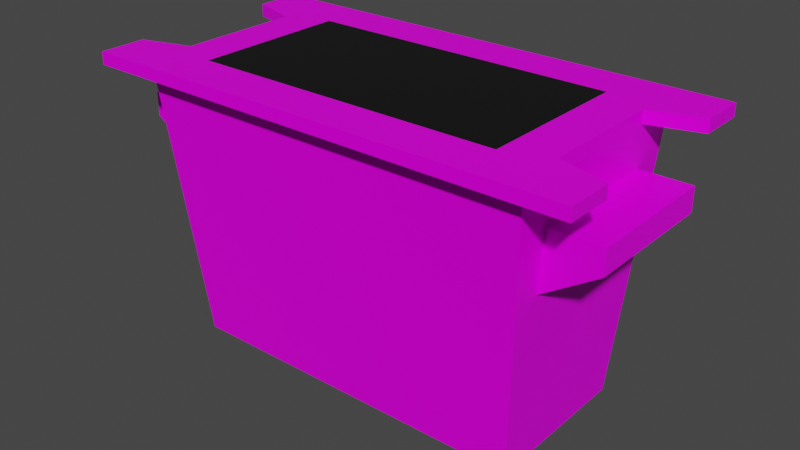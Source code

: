 # Source: Arcade02.blend  (saved by Blender 4.2.66; exported with 4.5.12 LTS)
import bpy
from mathutils import Matrix  # noqa: F401  (used for matrix-valued properties, if any)

bpy.ops.wm.read_factory_settings(use_empty=True)
scene = bpy.context.scene
scene.name = 'Scene'

# ---- collections
col_collection = bpy.data.collections.new('Collection'); scene.collection.children.link(col_collection)

# ---- images (referenced by path relative to the original .blend; pixels are not part of the script)
import os
ASSET_DIR = os.environ.get("B2B_ASSET_DIR", "")  # directory of the original .blend (textures are referenced by path, not embedded)
HERE = os.path.dirname(os.path.abspath(__file__))  # packed textures are extracted next to this script under _unpacked/

def load_image(name, relpath, width, height, colorspace="sRGB"):
    """Load a texture the original file referenced (path relative to the .blend, or extracted next to this script)."""
    p = next((c for c in (os.path.join(HERE, relpath), os.path.join(ASSET_DIR, relpath)) if relpath and os.path.exists(c)), "")
    if p:
        img = bpy.data.images.load(p, check_existing=True)
        img.name = name
    else:  # same state as the original file: an image datablock whose file is absent (Cycles renders it pink)
        img = bpy.data.images.new(name, width, height)
        img.source = "FILE"
        img.filepath = "//" + (relpath or name)
    img.colorspace_settings.name = colorspace
    return img
img_cabinet01_a_png = load_image('Cabinet01_a.png', 'Cabinet01_a.png', 1024, 1024, 'sRGB')

# ---- materials (node trees are filled in below, after node groups)
mat_primary = bpy.data.materials.new('Primary')
mat_primary.alpha_threshold = 0.0
mat_primary.use_transparent_shadow = False
mat_primary.line_color = (0.0, 0.0, 0.0, 1.0)
mat_secondary = bpy.data.materials.new('Secondary')
mat_secondary.use_transparent_shadow = False

# ---- material node trees
mat_primary.use_nodes = True; mat_primary.node_tree.nodes.clear()
_N = mat_primary.node_tree.nodes; _L = mat_primary.node_tree.links
n0 = _N.new('ShaderNodeOutputMaterial'); n0.name = 'Material Output'; n0.location = (300, 300)
n1 = _N.new('ShaderNodeBsdfPrincipled'); n1.name = 'Principled BSDF'; n1.location = (10, 300)
n1.distribution = 'GGX'
n1.subsurface_method = 'RANDOM_WALK_SKIN'
n1.inputs[2].default_value = 0.4
n1.inputs[3].default_value = 1.45
n1.inputs[13].default_value = 0.1
n1.inputs[27].default_value = (0.0, 0.0, 0.0, 1.0)
n1.inputs[28].default_value = 1.0
n2 = _N.new('ShaderNodeTexImage'); n2.name = 'Image Texture'; n2.location = (-280, 280)
n2.image = img_cabinet01_a_png
n2.interpolation = 'Closest'
_L.new(n1.outputs[0], n0.inputs[0])
_L.new(n2.outputs[0], n1.inputs[0])
n0.is_active_output = True
mat_secondary.use_nodes = True; mat_secondary.node_tree.nodes.clear()
_N = mat_secondary.node_tree.nodes; _L = mat_secondary.node_tree.links
n0 = _N.new('ShaderNodeBsdfPrincipled'); n0.name = 'Principled BSDF'; n0.location = (10, 300)
n0.distribution = 'GGX'
n0.subsurface_method = 'RANDOM_WALK_SKIN'
n0.inputs[0].default_value = (0.003642, 0.003642, 0.003642, 1.0)
n0.inputs[3].default_value = 1.45
n0.inputs[27].default_value = (0.0, 0.0, 0.0, 1.0)
n0.inputs[28].default_value = 1.0
n1 = _N.new('ShaderNodeOutputMaterial'); n1.name = 'Material Output'; n1.location = (300, 300)
_L.new(n0.outputs[0], n1.inputs[0])
n1.is_active_output = True

# ---- world
world_world = bpy.data.worlds.new('World'); scene.world = world_world
world_world.use_nodes = True; world_world.node_tree.nodes.clear()
_N = world_world.node_tree.nodes; _L = world_world.node_tree.links
n0 = _N.new('ShaderNodeOutputWorld'); n0.name = 'World Output'; n0.location = (300, 300)
n1 = _N.new('ShaderNodeBackground'); n1.name = 'Background'; n1.location = (10, 300)
n1.inputs[0].default_value = (0.05088, 0.05088, 0.05088, 1.0)
_L.new(n1.outputs[0], n0.inputs[0])
n0.is_active_output = True
world_world.color = (0.05088, 0.05088, 0.05088)
world_world.use_sun_shadow = False
world_world.sun_shadow_jitter_overblur = 0.0

# ---- meshes
me_cube_001 = bpy.data.meshes.new('Cube.001')
me_cube_001.from_pydata([(-1.0, 0.3009, 1.154), (-1.0, -0.3185, 1.154), (-1.0, -0.5043, 1.104), (-1.0, 0.4867, 1.154), (-1.0, -0.5043, 1.154), (-0.8, -0.2565, 1.104), (-0.8, 0.239, 1.104), (-0.8, -0.2565, 1.154), (-0.8, 0.239, 1.154), (-1.0, 0.3009, 1.104), (-1.0, -0.3185, 1.104), (-0.8, 0.4867, 1.154), (-0.8, -0.5043, 1.154), (-1.0, 0.4867, 1.104), (-0.6281, -0.3243, 1.154), (-0.72, -0.3243, 0.0), (-0.6281, 0.3067, 1.154), (-0.8, -0.4347, 1.104), (-0.72, 0.3067, 0.0), (-0.8, 0.4171, 1.104), (0.72, -0.3243, 0.0), (0.8, -0.4347, 1.104), (0.72, 0.3067, 0.0), (0.8, 0.4171, 1.104), (1.0, 0.3009, 1.154), (1.0, -0.3185, 1.154), (1.0, -0.5043, 1.104), (1.0, 0.4867, 1.154), (1.0, -0.5043, 1.154), (0.8, -0.2565, 1.104), (0.8, 0.239, 1.104), (0.8, -0.2565, 1.154), (0.8, 0.239, 1.154), (1.0, 0.3009, 1.104), (1.0, -0.3185, 1.104), (0.8, -0.5043, 1.154), (0.8, 0.4867, 1.154), (1.0, 0.4867, 1.104), (0.6281, -0.3243, 1.154), (0.6281, 0.3067, 1.154), (-0.995, 0.264, 0.8397), (-0.995, 0.264, 0.9359), (-0.77, 0.264, 0.6959), (-0.77, 0.264, 0.9359), (-0.995, -0.2815, 0.8397), (-0.995, -0.2815, 0.9359), (-0.77, -0.2815, 0.6959), (-0.77, -0.2815, 0.9359), (0.995, 0.264, 0.8397), (0.995, 0.264, 0.9359), (0.77, 0.264, 0.6959), (0.77, 0.264, 0.9359), (0.995, -0.2815, 0.8397), (0.995, -0.2815, 0.9359), (0.77, -0.2815, 0.6959), (0.77, -0.2815, 0.9359)], [(12, 28)], [(10, 1, 7, 5), (4, 2, 26, 28), (1, 4, 12, 7), (8, 6, 5, 7), (2, 4, 1, 10), (0, 9, 6, 8), (3, 13, 9, 0), (3, 0, 8, 11), (15, 17, 19, 18), (14, 16, 11, 12), (18, 19, 23, 22), (22, 23, 21, 20), (20, 21, 17, 15), (34, 29, 31, 25), (25, 31, 35, 28), (14, 38, 39, 16), (32, 31, 29, 30), (26, 34, 25, 28), (24, 32, 30, 33), (27, 24, 33, 37), (27, 37, 13, 3), (27, 36, 32, 24), (14, 12, 35, 38), (38, 35, 36, 39), (39, 36, 11, 16), (40, 41, 43, 42), (46, 44, 40, 42), (45, 47, 43, 41), (44, 45, 41, 40), (46, 47, 45, 44), (48, 50, 51, 49), (54, 50, 48, 52), (53, 49, 51, 55), (52, 48, 49, 53), (54, 52, 53, 55)])
me_cube_001.polygons.foreach_set('material_index', [0, 0, 0, 0, 0, 0, 0, 0, 0, 0, 0, 0, 0, 0, 0, 1, 0, 0, 0, 0, 0, 0, 0, 0, 0, 0, 0, 0, 0, 0, 0, 0, 0, 0, 0])
_uv = me_cube_001.uv_layers.new(name='UVMap')
_uv.uv.foreach_set('vector', [0.6181, 0.748, 0.6322, 0.7524, 0.614, 0.8112, 0.5999, 0.8069, 0.5, 0.03125, 0.5312, 0.03125, 0.5312, 0.7812, 0.5, 0.7812, 0.5938, 0.4688, 0.5938, 0.3438, 0.7188, 0.3438, 0.7188, 0.5, 0.4085, 0.9181, 0.4085, 0.9034, 0.5544, 0.9034, 0.5544, 0.9181, 0.6869, 0.7376, 0.6869, 0.7524, 0.6322, 0.7524, 0.6322, 0.7376, 0.7762, 0.7699, 0.7719, 0.7559, 0.8308, 0.7376, 0.8351, 0.7517, 0.7762, 0.8246, 0.7615, 0.8246, 0.7615, 0.7699, 0.7762, 0.7699, 0.7188, 0.4062, 0.7188, 0.5312, 0.5938, 0.5625, 0.5938, 0.4062, 0.9688, 0.5625, 0.5625, 0.5625, 0.5625, 0.3125, 0.9688, 0.3125, 0.2812, 0.6875, 0.2812, 0.3125, 0.375, 0.1875, 0.375, 0.8125, 0.5312, 0.7188, 0.125, 0.7188, 0.125, 0.03125, 0.5312, 0.0625, 0.5312, 0.2812, 0.125, 0.2812, 0.125, 0.03125, 0.5312, 0.03125, 0.9688, 1.0, 0.5625, 1.0, 0.5625, 0.3125, 0.9688, 0.3438, 0.3125, 0.2812, 0.25, 0.2812, 0.25, 0.25, 0.3125, 0.25, 0.375, 0.1562, 0.5, 0.1875, 0.5, 0.03125, 0.375, 0.03125, 0.6316, 0.1517, 0.6399, 0.5406, 0.4712, 0.5428, 0.4739, 0.1492, 0.1875, 0.3438, 0.375, 0.3438, 0.375, 0.375, 0.1875, 0.375, 0.375, 0.3125, 0.1875, 0.3125, 0.1875, 0.2812, 0.375, 0.2812, 0.3125, 0.25, 0.25, 0.25, 0.25, 0.2188, 0.3125, 0.2188, 0.1875, 0.3125, 0.375, 0.3125, 0.375, 0.3438, 0.1875, 0.3438, 0.5, 0.7812, 0.4688, 0.7812, 0.4688, 0.03125, 0.5, 0.03125, 0.25, 0.03125, 0.125, 0.03125, 0.125, 0.1875, 0.25, 0.1562, 0.3438, 0.6562, 0.4688, 0.7188, 0.4688, 0.03125, 0.3438, 0.09375, 0.1875, 0.09375, 0.125, 0.03125, 0.5312, 0.03125, 0.4688, 0.09375, 0.3438, 0.09375, 0.4688, 0.03125, 0.4688, 0.7188, 0.3438, 0.6562, 0.25, 0.2812, 0.25, 0.3125, 0.375, 0.3125, 0.375, 0.2188, 0.9375, 0.4688, 0.8125, 0.4688, 0.8125, 0.2812, 0.9375, 0.2812, 0.7812, 0.4688, 0.6875, 0.4688, 0.6875, 0.2812, 0.7812, 0.2812, 0.8125, 0.4688, 0.7812, 0.4688, 0.7812, 0.2812, 0.8125, 0.2812, 0.375, 0.2188, 0.375, 0.3125, 0.25, 0.3125, 0.25, 0.2812, 0.25, 0.2812, 0.375, 0.2188, 0.375, 0.3125, 0.25, 0.3125, 0.9375, 0.4688, 0.9375, 0.2812, 0.8125, 0.2812, 0.8125, 0.4688, 0.7812, 0.4688, 0.7812, 0.2812, 0.6875, 0.2812, 0.6875, 0.4688, 0.8438, 0.4688, 0.8438, 0.2812, 0.8125, 0.2812, 0.8125, 0.4688, 0.375, 0.2188, 0.25, 0.2812, 0.25, 0.3125, 0.375, 0.3125])
me_cube_001.materials.append(mat_primary)
me_cube_001.materials.append(mat_secondary)
me_cube_001.update()

# ---- objects
ob_arcade01 = bpy.data.objects.new('Arcade01', me_cube_001)

# ---- transforms, parenting, visibility, modifiers, constraints
ob_arcade01.location = (0.0, 0.0, 0.0)

# ---- collection membership
col_collection.objects.link(ob_arcade01)

# ---- scene / render settings (as saved in the file)
scene.frame_start = 1; scene.frame_end = 250; scene.frame_set(1)
scene.render.engine = 'BLENDER_EEVEE_NEXT'
scene.cycles.sampling_pattern = 'TABULATED_SOBOL'
scene.cycles.use_light_tree = False
scene.view_settings.view_transform = 'Filmic'
bpy.context.view_layer.update()

# ---- added for rendering (the .blend has no active camera and no usable light): camera, sun
cam_auto = bpy.data.cameras.new('AutoCamera')
cam_auto.lens = 50.0
cam_auto.sensor_width = 36.0
cam_auto.clip_end = 1000.0
ob_auto_camera = bpy.data.objects.new('AutoCamera', cam_auto)
scene.collection.objects.link(ob_auto_camera)
ob_auto_camera.location = (2.3247, -2.79842, 2.43661)
ob_auto_camera.rotation_euler = (1.09748, -7.21219e-08, 0.694738)
scene.camera = ob_auto_camera
light_auto_sun = bpy.data.lights.new('AutoSun', 'SUN')
light_auto_sun.energy = 3.0
light_auto_sun.angle = 0.0523599
ob_auto_sun = bpy.data.objects.new('AutoSun', light_auto_sun)
scene.collection.objects.link(ob_auto_sun)
ob_auto_sun.rotation_euler = (0.872665, 0.174533, 0.523599)
bpy.context.view_layer.update()
